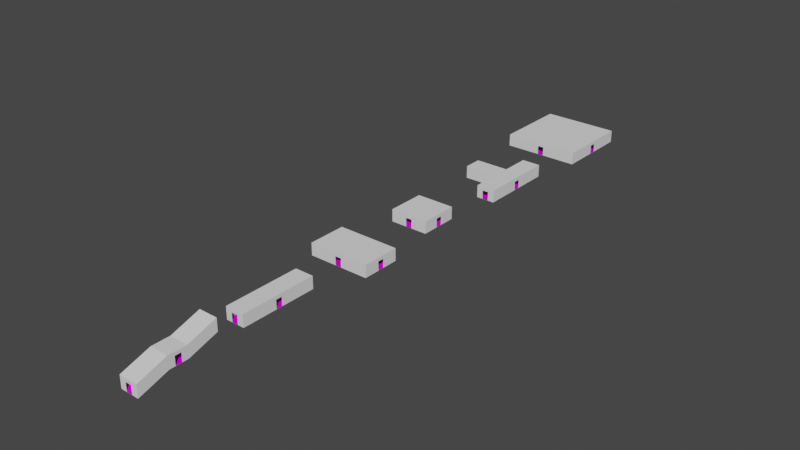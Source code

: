 # Source: template.blend  (saved by Blender 2.93.21; exported with 4.5.12 LTS)
import bpy
from mathutils import Matrix  # noqa: F401  (used for matrix-valued properties, if any)

bpy.ops.wm.read_factory_settings(use_empty=True)
scene = bpy.context.scene
scene.name = 'Scene'

# ---- collections
col_room1 = bpy.data.collections.new('Room1'); scene.collection.children.link(col_room1)
col_room3 = bpy.data.collections.new('Room3'); scene.collection.children.link(col_room3)
col_room2 = bpy.data.collections.new('Room2'); scene.collection.children.link(col_room2)
col_room4 = bpy.data.collections.new('Room4'); scene.collection.children.link(col_room4)
col_room5 = bpy.data.collections.new('Room5'); scene.collection.children.link(col_room5)
col_room6 = bpy.data.collections.new('Room6'); scene.collection.children.link(col_room6)
col_template = bpy.data.collections.new('Template'); scene.collection.children.link(col_template)

# ---- images (referenced by path relative to the original .blend; pixels are not part of the script)
import os
ASSET_DIR = os.environ.get("B2B_ASSET_DIR", "")  # directory of the original .blend (textures are referenced by path, not embedded)
HERE = os.path.dirname(os.path.abspath(__file__))  # packed textures are extracted next to this script under _unpacked/

def load_image(name, relpath, width, height, colorspace="sRGB"):
    """Load a texture the original file referenced (path relative to the .blend, or extracted next to this script)."""
    p = next((c for c in (os.path.join(HERE, relpath), os.path.join(ASSET_DIR, relpath)) if relpath and os.path.exists(c)), "")
    if p:
        img = bpy.data.images.load(p, check_existing=True)
        img.name = name
    else:  # same state as the original file: an image datablock whose file is absent (Cycles renders it pink)
        img = bpy.data.images.new(name, width, height)
        img.source = "FILE"
        img.filepath = "//" + (relpath or name)
    img.colorspace_settings.name = colorspace
    return img
img_floor_psd = load_image('floor.psd', 'floor.psd', 1024, 1024, 'sRGB')
img_floor_psd_002 = load_image('floor.psd.002', 'floor.psd', 1024, 1024, 'sRGB')

# ---- materials (node trees are filled in below, after node groups)
mat_materialdoor = bpy.data.materials.new('MaterialDoor')
mat_materialdoor.alpha_threshold = 0.0
mat_materialdoor.use_transparent_shadow = False
mat_materialdoor.line_color = (0.0, 0.0, 0.0, 1.0)
mat_materialdoor_002 = bpy.data.materials.new('MaterialDoor.002')
mat_materialdoor_002.alpha_threshold = 0.0
mat_materialdoor_002.use_transparent_shadow = False
mat_materialdoor_002.line_color = (0.0, 0.0, 0.0, 1.0)

# ---- material node trees
mat_materialdoor.use_nodes = True; mat_materialdoor.node_tree.nodes.clear()
_N = mat_materialdoor.node_tree.nodes; _L = mat_materialdoor.node_tree.links
n0 = _N.new('ShaderNodeOutputMaterial'); n0.name = 'Material Output'; n0.location = (300, 300)
n1 = _N.new('ShaderNodeBsdfPrincipled'); n1.name = 'Principled BSDF'; n1.location = (10, 300)
n1.distribution = 'GGX'
n1.subsurface_method = 'BURLEY'
n1.inputs[2].default_value = 0.4
n1.inputs[3].default_value = 1.45
n1.inputs[27].default_value = (0.0, 0.0, 0.0, 1.0)
n1.inputs[28].default_value = 1.0
n2 = _N.new('ShaderNodeTexImage'); n2.name = 'Image Texture'; n2.location = (-280, 280)
n2.image = img_floor_psd
_L.new(n1.outputs[0], n0.inputs[0])
_L.new(n2.outputs[0], n1.inputs[0])
n0.is_active_output = True
mat_materialdoor_002.use_nodes = True; mat_materialdoor_002.node_tree.nodes.clear()
_N = mat_materialdoor_002.node_tree.nodes; _L = mat_materialdoor_002.node_tree.links
n0 = _N.new('ShaderNodeOutputMaterial'); n0.name = 'Material Output'; n0.location = (300, 300)
n1 = _N.new('ShaderNodeBsdfPrincipled'); n1.name = 'Principled BSDF'; n1.location = (10, 300)
n1.distribution = 'GGX'
n1.subsurface_method = 'BURLEY'
n1.inputs[2].default_value = 0.4
n1.inputs[3].default_value = 1.45
n1.inputs[27].default_value = (0.0, 0.0, 0.0, 1.0)
n1.inputs[28].default_value = 1.0
n2 = _N.new('ShaderNodeTexImage'); n2.name = 'Image Texture'; n2.location = (-280, 280)
n2.image = img_floor_psd_002
_L.new(n1.outputs[0], n0.inputs[0])
_L.new(n2.outputs[0], n1.inputs[0])
n0.is_active_output = True

# ---- world
world_world = bpy.data.worlds.new('World'); scene.world = world_world
world_world.use_nodes = True; world_world.node_tree.nodes.clear()
_N = world_world.node_tree.nodes; _L = world_world.node_tree.links
n0 = _N.new('ShaderNodeOutputWorld'); n0.name = 'World Output'; n0.location = (300, 300)
n1 = _N.new('ShaderNodeBackground'); n1.name = 'Background'; n1.location = (10, 300)
n1.inputs[0].default_value = (0.05088, 0.05088, 0.05088, 1.0)
_L.new(n1.outputs[0], n0.inputs[0])
n0.is_active_output = True
world_world.color = (0.05088, 0.05088, 0.05088)
world_world.use_sun_shadow = False
world_world.sun_shadow_jitter_overblur = 0.0

# ---- meshes
me_plane_001 = bpy.data.meshes.new('Plane.001')
me_plane_001.from_pydata([(-1.0, -1.0, 0.0), (1.0, -1.0, 0.0), (-1.0, 1.0, 0.0), (1.0, 1.0, 0.0), (-1.0, 0.3333, 0.0), (-1.0, -0.3333, 0.0), (1.0, -0.3333, 0.0), (1.0, 0.3333, 0.0), (-0.4317, -1.0, 0.0), (-0.4317, 1.0, 0.0), (-0.4317, -0.3333, 0.0), (-0.4317, 0.3333, 0.0), (-1.0, -1.0, -25.0), (1.0, -1.0, -25.0), (-1.0, 1.0, -25.0), (1.0, 1.0, -25.0), (-1.0, 0.3333, -25.0), (-1.0, -0.3333, -25.0), (1.0, -0.3333, -25.0), (1.0, 0.3333, -25.0), (-0.4317, -1.0, -25.0), (-0.4317, 1.0, -25.0), (-0.4317, -0.3333, -25.0), (-0.4317, 0.3333, -25.0), (-1.0, -4.167, -15.51), (1.0, -4.167, -15.51), (-1.0, -4.167, -9.493), (1.0, -4.167, -9.493), (-1.0, -4.167, -11.5), (-1.0, -4.167, -13.5), (1.0, -4.167, -13.5), (1.0, -4.167, -11.5), (-0.4317, -4.167, -15.51), (-0.4317, -4.167, -9.493), (-0.4317, -4.167, -13.5), (-0.4317, -4.167, -11.5), (-1.0, 4.167, -15.51), (1.0, 4.167, -15.51), (-1.0, 4.167, -9.493), (1.0, 4.167, -9.493), (-1.0, 4.167, -11.5), (-1.0, 4.167, -13.5), (1.0, 4.167, -13.5), (1.0, 4.167, -11.5), (-0.4317, 4.167, -15.51), (-0.4317, 4.167, -9.493), (-0.4317, 4.167, -13.5), (-0.4317, 4.167, -11.5), (-1.0, -4.167, 0.0), (1.0, -4.167, 0.0), (-1.0, 4.167, 0.0), (1.0, 4.167, 0.0), (-0.4317, -4.167, 0.0), (-0.4317, 4.167, 0.0), (-1.0, -4.167, -25.0), (1.0, -4.167, -25.0), (-1.0, 4.167, -25.0), (1.0, 4.167, -25.0), (-0.4317, -4.167, -25.0), (-0.4317, 4.167, -25.0)], [], [(11, 9, 3, 7), (8, 10, 6, 1), (5, 4, 11, 10), (0, 5, 10, 8), (4, 2, 9, 11), (23, 19, 15, 21), (20, 13, 18, 22), (17, 22, 23, 16), (12, 20, 22, 17), (16, 23, 21, 14), (35, 33, 27, 31), (32, 34, 30, 25), (29, 28, 35, 34), (24, 29, 34, 32), (28, 26, 33, 35), (47, 43, 39, 45), (44, 37, 42, 46), (41, 46, 47, 40), (36, 44, 46, 41), (40, 47, 45, 38), (8, 52, 48, 0), (20, 12, 54, 58), (2, 50, 53, 9), (1, 49, 52, 8), (9, 53, 51, 3), (14, 21, 59, 56), (13, 20, 58, 55), (21, 15, 57, 59), (32, 58, 54, 24), (25, 55, 58, 32), (27, 33, 52, 49), (33, 26, 48, 52), (38, 45, 53, 50), (45, 39, 51, 53), (36, 56, 59, 44), (44, 59, 57, 37)])
_uv = me_plane_001.uv_layers.new(name='UVMap')
_uv.uv.foreach_set('vector', [0.2841, 0.6667, 0.2841, 1.0, 1.0, 1.0, 1.0, 0.6667, 0.2841, 0.0, 0.2841, 0.3333, 1.0, 0.3333, 1.0, 0.0, 0.0, 0.3333, 0.0, 0.6667, 0.2841, 0.6667, 0.2841, 0.3333, 0.0, 0.0, 0.0, 0.3333, 0.2841, 0.3333, 0.2841, 0.0, 0.0, 0.6667, 0.0, 1.0, 0.2841, 1.0, 0.2841, 0.6667, 0.2841, 0.6667, 1.0, 0.6667, 1.0, 1.0, 0.2841, 1.0, 0.2841, 0.0, 1.0, 0.0, 1.0, 0.3333, 0.2841, 0.3333, 0.0, 0.3333, 0.2841, 0.3333, 0.2841, 0.6667, 0.0, 0.6667, 0.0, 0.0, 0.2841, 0.0, 0.2841, 0.3333, 0.0, 0.3333, 0.0, 0.6667, 0.2841, 0.6667, 0.2841, 1.0, 0.0, 1.0, 0.2841, 0.6667, 0.2841, 1.0, 1.0, 1.0, 1.0, 0.6667, 0.2841, 0.0, 0.2841, 0.3333, 1.0, 0.3333, 1.0, 0.0, 0.0, 0.3333, 0.0, 0.6667, 0.2841, 0.6667, 0.2841, 0.3333, 0.0, 0.0, 0.0, 0.3333, 0.2841, 0.3333, 0.2841, 0.0, 0.0, 0.6667, 0.0, 1.0, 0.2841, 1.0, 0.2841, 0.6667, 0.2841, 0.6667, 1.0, 0.6667, 1.0, 1.0, 0.2841, 1.0, 0.2841, 0.0, 1.0, 0.0, 1.0, 0.3333, 0.2841, 0.3333, 0.0, 0.3333, 0.2841, 0.3333, 0.2841, 0.6667, 0.0, 0.6667, 0.0, 0.0, 0.2841, 0.0, 0.2841, 0.3333, 0.0, 0.3333, 0.0, 0.6667, 0.2841, 0.6667, 0.2841, 1.0, 0.0, 1.0, 0.2841, 0.0, 0.2841, 0.0, 0.0, 0.0, 0.0, 0.0, 0.2841, 0.0, 0.0, 0.0, 0.0, 0.0, 0.2841, 0.0, 0.0, 1.0, 0.0, 1.0, 0.2841, 1.0, 0.2841, 1.0, 1.0, 0.0, 1.0, 0.0, 0.2841, 0.0, 0.2841, 0.0, 0.2841, 1.0, 0.2841, 1.0, 1.0, 1.0, 1.0, 1.0, 0.0, 1.0, 0.2841, 1.0, 0.2841, 1.0, 0.0, 1.0, 1.0, 0.0, 0.2841, 0.0, 0.2841, 0.0, 1.0, 0.0, 0.2841, 1.0, 1.0, 1.0, 1.0, 1.0, 0.2841, 1.0, 0.2841, 0.0, 0.2841, 0.0, 0.0, 0.0, 0.0, 0.0, 1.0, 0.0, 1.0, 0.0, 0.2841, 0.0, 0.2841, 0.0, 1.0, 1.0, 0.2841, 1.0, 0.2841, 0.0, 1.0, 0.0, 0.2841, 1.0, 0.0, 1.0, 0.0, 0.0, 0.2841, 0.0, 0.0, 1.0, 0.2841, 1.0, 0.2841, 1.0, 0.0, 1.0, 0.2841, 1.0, 1.0, 1.0, 1.0, 1.0, 0.2841, 1.0, 0.0, 0.0, 0.0, 1.0, 0.2841, 1.0, 0.2841, 0.0, 0.2841, 0.0, 0.2841, 1.0, 1.0, 1.0, 1.0, 0.0])
me_plane_001.use_remesh_fix_poles = True
me_plane_001.use_remesh_preserve_attributes = False
me_plane_001.update()
me_plane_005 = bpy.data.meshes.new('Plane.005')
me_plane_005.from_pydata([(-12.42, -12.5, 0.5), (12.58, -12.5, 0.5), (-12.42, 12.5, 0.5), (12.58, 12.5, 0.5)], [], [(0, 1, 3, 2)])
_uv = me_plane_005.uv_layers.new(name='UVMap')
_uv.uv.foreach_set('vector', [21.46, 21.46, -20.46, 21.46, -20.46, -20.46, 21.46, -20.46])
me_plane_005.materials.append(mat_materialdoor)
me_plane_005.use_remesh_fix_poles = True
me_plane_005.use_remesh_preserve_attributes = False
me_plane_005.update()
me_plane_006 = bpy.data.meshes.new('Plane.006')
me_plane_006.from_pydata([(-12.42, -12.5, 0.5), (12.58, -12.5, 0.5), (-12.42, 12.5, 0.5), (12.58, 12.5, 0.5)], [], [(0, 2, 3, 1)])
_uv = me_plane_006.uv_layers.new(name='UVMap')
_uv.uv.foreach_set('vector', [0.0, 0.0, 0.0, 1.0, 1.0, 1.0, 1.0, 0.0])
me_plane_006.use_remesh_fix_poles = True
me_plane_006.use_remesh_preserve_attributes = False
me_plane_006.update()
me_plane_008 = bpy.data.meshes.new('Plane.008')
me_plane_008.from_pydata([(-1.0, -1.0, -6.25), (1.0, -1.0, -6.25), (-1.0, 1.0, -6.25), (1.0, 1.0, -6.25), (-1.0, 0.3333, -6.25), (-1.0, -0.3333, -6.25), (1.0, -0.3333, -6.25), (1.0, 0.3333, -6.25), (-0.4317, -1.0, -6.25), (-0.4317, 1.0, -6.25), (-0.4317, -0.3333, -6.25), (-0.4317, 0.3333, -6.25), (-1.0, -1.0, -18.75), (1.0, -1.0, -18.75), (-1.0, 1.0, -18.75), (1.0, 1.0, -18.75), (-1.0, 0.3333, -18.75), (-1.0, -0.3333, -18.75), (1.0, -0.3333, -18.75), (1.0, 0.3333, -18.75), (-0.4317, -1.0, -18.75), (-0.4317, 1.0, -18.75), (-0.4317, -0.3333, -18.75), (-0.4317, 0.3333, -18.75), (-1.0, -2.083, -15.51), (1.0, -2.083, -15.51), (-1.0, -2.083, -9.493), (1.0, -2.083, -9.493), (-1.0, -2.083, -11.5), (-1.0, -2.083, -13.5), (1.0, -2.083, -13.5), (1.0, -2.083, -11.5), (-0.4317, -2.083, -15.51), (-0.4317, -2.083, -9.493), (-0.4317, -2.083, -13.5), (-0.4317, -2.083, -11.5), (-1.0, 2.083, -15.51), (1.0, 2.083, -15.51), (-1.0, 2.083, -9.493), (1.0, 2.083, -9.493), (-1.0, 2.083, -11.5), (-1.0, 2.083, -13.5), (1.0, 2.083, -13.5), (1.0, 2.083, -11.5), (-0.4317, 2.083, -15.51), (-0.4317, 2.083, -9.493), (-0.4317, 2.083, -13.5), (-0.4317, 2.083, -11.5), (-1.0, -2.083, -6.25), (1.0, -2.083, -6.25), (-1.0, 2.083, -6.25), (1.0, 2.083, -6.25), (-0.4317, -2.083, -6.25), (-0.4317, 2.083, -6.25), (-1.0, -2.083, -18.75), (1.0, -2.083, -18.75), (-1.0, 2.083, -18.75), (1.0, 2.083, -18.75), (-0.4317, -2.083, -18.75), (-0.4317, 2.083, -18.75)], [], [(11, 9, 3, 7), (8, 10, 6, 1), (5, 4, 11, 10), (0, 5, 10, 8), (4, 2, 9, 11), (23, 19, 15, 21), (20, 13, 18, 22), (17, 22, 23, 16), (12, 20, 22, 17), (16, 23, 21, 14), (35, 33, 27, 31), (32, 34, 30, 25), (29, 28, 35, 34), (24, 29, 34, 32), (28, 26, 33, 35), (47, 43, 39, 45), (44, 37, 42, 46), (41, 46, 47, 40), (36, 44, 46, 41), (40, 47, 45, 38), (8, 52, 48, 0), (20, 12, 54, 58), (2, 50, 53, 9), (1, 49, 52, 8), (9, 53, 51, 3), (14, 21, 59, 56), (13, 20, 58, 55), (21, 15, 57, 59), (32, 58, 54, 24), (25, 55, 58, 32), (27, 33, 52, 49), (33, 26, 48, 52), (38, 45, 53, 50), (45, 39, 51, 53), (36, 56, 59, 44), (44, 59, 57, 37)])
_uv = me_plane_008.uv_layers.new(name='UVMap')
_uv.uv.foreach_set('vector', [0.2841, 0.6667, 0.2841, 1.0, 1.0, 1.0, 1.0, 0.6667, 0.2841, 0.0, 0.2841, 0.3333, 1.0, 0.3333, 1.0, 0.0, 0.0, 0.3333, 0.0, 0.6667, 0.2841, 0.6667, 0.2841, 0.3333, 0.0, 0.0, 0.0, 0.3333, 0.2841, 0.3333, 0.2841, 0.0, 0.0, 0.6667, 0.0, 1.0, 0.2841, 1.0, 0.2841, 0.6667, 0.2841, 0.6667, 1.0, 0.6667, 1.0, 1.0, 0.2841, 1.0, 0.2841, 0.0, 1.0, 0.0, 1.0, 0.3333, 0.2841, 0.3333, 0.0, 0.3333, 0.2841, 0.3333, 0.2841, 0.6667, 0.0, 0.6667, 0.0, 0.0, 0.2841, 0.0, 0.2841, 0.3333, 0.0, 0.3333, 0.0, 0.6667, 0.2841, 0.6667, 0.2841, 1.0, 0.0, 1.0, 0.2841, 0.6667, 0.2841, 1.0, 1.0, 1.0, 1.0, 0.6667, 0.2841, 0.0, 0.2841, 0.3333, 1.0, 0.3333, 1.0, 0.0, 0.0, 0.3333, 0.0, 0.6667, 0.2841, 0.6667, 0.2841, 0.3333, 0.0, 0.0, 0.0, 0.3333, 0.2841, 0.3333, 0.2841, 0.0, 0.0, 0.6667, 0.0, 1.0, 0.2841, 1.0, 0.2841, 0.6667, 0.2841, 0.6667, 1.0, 0.6667, 1.0, 1.0, 0.2841, 1.0, 0.2841, 0.0, 1.0, 0.0, 1.0, 0.3333, 0.2841, 0.3333, 0.0, 0.3333, 0.2841, 0.3333, 0.2841, 0.6667, 0.0, 0.6667, 0.0, 0.0, 0.2841, 0.0, 0.2841, 0.3333, 0.0, 0.3333, 0.0, 0.6667, 0.2841, 0.6667, 0.2841, 1.0, 0.0, 1.0, 0.2841, 0.0, 0.2841, 0.0, 0.0, 0.0, 0.0, 0.0, 0.2841, 0.0, 0.0, 0.0, 0.0, 0.0, 0.2841, 0.0, 0.0, 1.0, 0.0, 1.0, 0.2841, 1.0, 0.2841, 1.0, 1.0, 0.0, 1.0, 0.0, 0.2841, 0.0, 0.2841, 0.0, 0.2841, 1.0, 0.2841, 1.0, 1.0, 1.0, 1.0, 1.0, 0.0, 1.0, 0.2841, 1.0, 0.2841, 1.0, 0.0, 1.0, 1.0, 0.0, 0.2841, 0.0, 0.2841, 0.0, 1.0, 0.0, 0.2841, 1.0, 1.0, 1.0, 1.0, 1.0, 0.2841, 1.0, 0.2841, 0.0, 0.2841, 0.0, 0.0, 0.0, 0.0, 0.0, 1.0, 0.0, 1.0, 0.0, 0.2841, 0.0, 0.2841, 0.0, 1.0, 1.0, 0.2841, 1.0, 0.2841, 0.0, 1.0, 0.0, 0.2841, 1.0, 0.0, 1.0, 0.0, 0.0, 0.2841, 0.0, 0.0, 1.0, 0.2841, 1.0, 0.2841, 1.0, 0.0, 1.0, 0.2841, 1.0, 1.0, 1.0, 1.0, 1.0, 0.2841, 1.0, 0.0, 0.0, 0.0, 1.0, 0.2841, 1.0, 0.2841, 0.0, 0.2841, 0.0, 0.2841, 1.0, 1.0, 1.0, 1.0, 0.0])
me_plane_008.use_remesh_fix_poles = True
me_plane_008.use_remesh_preserve_attributes = False
me_plane_008.update()
me_plane_009 = bpy.data.meshes.new('Plane.009')
me_plane_009.from_pydata([(-6.168, -6.25, 0.5), (-6.168, 0.0, 0.5), (-6.168, 6.25, 0.5), (0.08165, -6.25, 0.5), (0.08165, 0.0, 0.5), (0.08165, 6.25, 0.5), (6.332, -6.25, 0.5), (6.332, 0.0, 0.5), (6.332, 6.25, 0.5)], [], [(3, 6, 7, 4), (4, 7, 8, 5), (0, 3, 4, 1), (1, 4, 5, 2)])
_uv = me_plane_009.uv_layers.new(name='UVMap')
_uv.uv.foreach_set('vector', [0.5, 10.98, -9.98, 10.98, -9.98, 0.5, 0.5, 0.5, 0.5, 0.5, -9.98, 0.5, -9.98, -9.98, 0.5, -9.98, 10.98, 10.98, 0.5, 10.98, 0.5, 0.5, 10.98, 0.5, 10.98, 0.5, 0.5, 0.5, 0.5, -9.98, 10.98, -9.98])
me_plane_009.materials.append(mat_materialdoor)
me_plane_009.use_remesh_fix_poles = True
me_plane_009.use_remesh_preserve_attributes = False
me_plane_009.update()
me_plane_010 = bpy.data.meshes.new('Plane.010')
me_plane_010.from_pydata([(-6.168, -6.25, 0.5), (6.332, -6.25, 0.5), (-6.168, 6.25, 0.5), (6.332, 6.25, 0.5)], [], [(0, 2, 3, 1)])
_uv = me_plane_010.uv_layers.new(name='UVMap')
_uv.uv.foreach_set('vector', [0.0, 0.0, 0.0, 1.0, 1.0, 1.0, 1.0, 0.0])
me_plane_010.use_remesh_fix_poles = True
me_plane_010.use_remesh_preserve_attributes = False
me_plane_010.update()
me_plane_002 = bpy.data.meshes.new('Plane.002')
me_plane_002.from_pydata([(-1.0, -1.0, 0.0), (1.0, -1.0, 0.0), (-1.0, 1.0, 0.0), (1.0, 1.0, 0.0), (-1.0, 0.3333, 0.0), (-1.0, -0.3333, 0.0), (1.0, -0.3333, 0.0), (1.0, 0.3333, 0.0), (-0.4317, -1.0, 0.0), (-0.4317, 1.0, 0.0), (-0.4317, -0.3333, 0.0), (-0.4317, 0.3333, 0.0), (-1.0, -1.0, -17.18), (1.0, -1.0, -17.18), (-1.0, 1.0, -17.18), (1.0, 1.0, -17.18), (-1.0, 0.3333, -17.18), (-1.0, -0.3333, -17.18), (1.0, -0.3333, -17.18), (1.0, 0.3333, -17.18), (-0.4317, -1.0, -17.18), (-0.4317, 1.0, -17.18), (-0.4317, -0.3333, -17.18), (-0.4317, 0.3333, -17.18), (-1.0, -4.167, -6.089), (1.0, -4.167, -6.089), (-1.0, -4.167, -0.07421), (1.0, -4.167, -0.07421), (-1.0, -4.167, -2.082), (-1.0, -4.167, -4.082), (1.0, -4.167, -4.082), (1.0, -4.167, -2.082), (-0.4317, -4.167, -6.089), (-0.4317, -4.167, -0.07421), (-0.4317, -4.167, -4.082), (-0.4317, -4.167, -2.082), (-1.0, 4.167, -6.089), (1.0, 4.167, -6.089), (-1.0, 4.167, -0.07421), (1.0, 4.167, -0.07421), (-1.0, 4.167, -2.082), (-1.0, 4.167, -4.082), (1.0, 4.167, -4.082), (1.0, 4.167, -2.082), (-0.4317, 4.167, -6.089), (-0.4317, 4.167, -0.07421), (-0.4317, 4.167, -4.082), (-0.4317, 4.167, -2.082), (-1.0, -4.167, 0.0), (1.0, -4.167, 0.0), (-1.0, 4.167, 0.0), (1.0, 4.167, 0.0), (-0.4317, -4.167, 0.0), (-0.4317, 4.167, 0.0), (1.0, -1.0, -6.077), (-1.0, 1.0, -6.077), (-1.0, -1.0, -6.077), (-0.4317, 1.0, -6.077), (-0.4317, -1.0, -6.077), (1.0, 1.0, -6.077)], [], [(11, 9, 3, 7), (8, 10, 6, 1), (5, 4, 11, 10), (0, 5, 10, 8), (4, 2, 9, 11), (23, 19, 15, 21), (20, 13, 18, 22), (17, 22, 23, 16), (12, 20, 22, 17), (16, 23, 21, 14), (35, 33, 27, 31), (32, 34, 30, 25), (29, 28, 35, 34), (24, 29, 34, 32), (28, 26, 33, 35), (47, 43, 39, 45), (44, 37, 42, 46), (41, 46, 47, 40), (36, 44, 46, 41), (40, 47, 45, 38), (8, 52, 48, 0), (2, 50, 53, 9), (1, 49, 52, 8), (9, 53, 51, 3), (20, 12, 56, 58), (14, 21, 57, 55), (27, 33, 52, 49), (33, 26, 48, 52), (38, 45, 53, 50), (45, 39, 51, 53), (21, 15, 59, 57), (13, 20, 58, 54), (36, 55, 57, 44), (44, 57, 59, 37), (32, 58, 56, 24), (25, 54, 58, 32)])
_uv = me_plane_002.uv_layers.new(name='UVMap')
_uv.uv.foreach_set('vector', [0.2841, 0.6667, 0.2841, 1.0, 1.0, 1.0, 1.0, 0.6667, 0.2841, 0.0, 0.2841, 0.3333, 1.0, 0.3333, 1.0, 0.0, 0.0, 0.3333, 0.0, 0.6667, 0.2841, 0.6667, 0.2841, 0.3333, 0.0, 0.0, 0.0, 0.3333, 0.2841, 0.3333, 0.2841, 0.0, 0.0, 0.6667, 0.0, 1.0, 0.2841, 1.0, 0.2841, 0.6667, 0.2841, 0.6667, 1.0, 0.6667, 1.0, 1.0, 0.2841, 1.0, 0.2841, 0.0, 1.0, 0.0, 1.0, 0.3333, 0.2841, 0.3333, 0.0, 0.3333, 0.2841, 0.3333, 0.2841, 0.6667, 0.0, 0.6667, 0.0, 0.0, 0.2841, 0.0, 0.2841, 0.3333, 0.0, 0.3333, 0.0, 0.6667, 0.2841, 0.6667, 0.2841, 1.0, 0.0, 1.0, 0.2841, 0.6667, 0.2841, 1.0, 1.0, 1.0, 1.0, 0.6667, 0.2841, 0.0, 0.2841, 0.3333, 1.0, 0.3333, 1.0, 0.0, 0.0, 0.3333, 0.0, 0.6667, 0.2841, 0.6667, 0.2841, 0.3333, 0.0, 0.0, 0.0, 0.3333, 0.2841, 0.3333, 0.2841, 0.0, 0.0, 0.6667, 0.0, 1.0, 0.2841, 1.0, 0.2841, 0.6667, 0.2841, 0.6667, 1.0, 0.6667, 1.0, 1.0, 0.2841, 1.0, 0.2841, 0.0, 1.0, 0.0, 1.0, 0.3333, 0.2841, 0.3333, 0.0, 0.3333, 0.2841, 0.3333, 0.2841, 0.6667, 0.0, 0.6667, 0.0, 0.0, 0.2841, 0.0, 0.2841, 0.3333, 0.0, 0.3333, 0.0, 0.6667, 0.2841, 0.6667, 0.2841, 1.0, 0.0, 1.0, 0.2841, 0.0, 0.2841, 0.0, 0.0, 0.0, 0.0, 0.0, 0.0, 1.0, 0.0, 1.0, 0.2841, 1.0, 0.2841, 1.0, 1.0, 0.0, 1.0, 0.0, 0.2841, 0.0, 0.2841, 0.0, 0.2841, 1.0, 0.2841, 1.0, 1.0, 1.0, 1.0, 1.0, 0.2841, 0.0, 0.0, 0.0, 0.0, 0.0, 0.2841, 0.0, 0.0, 1.0, 0.2841, 1.0, 0.2841, 1.0, 0.0, 1.0, 1.0, 1.0, 0.2841, 1.0, 0.2841, 0.0, 1.0, 0.0, 0.2841, 1.0, 0.0, 1.0, 0.0, 0.0, 0.2841, 0.0, 0.0, 1.0, 0.2841, 1.0, 0.2841, 1.0, 0.0, 1.0, 0.2841, 1.0, 1.0, 1.0, 1.0, 1.0, 0.2841, 1.0, 0.2841, 1.0, 1.0, 1.0, 1.0, 1.0, 0.2841, 1.0, 1.0, 0.0, 0.2841, 0.0, 0.2841, 0.0, 1.0, 0.0, 0.0, 0.0, 0.0, 1.0, 0.2841, 1.0, 0.2841, 0.0, 0.2841, 0.0, 0.2841, 1.0, 1.0, 1.0, 1.0, 0.0, 0.2841, 0.0, 0.2841, 0.0, 0.0, 0.0, 0.0, 0.0, 1.0, 0.0, 1.0, 0.0, 0.2841, 0.0, 0.2841, 0.0])
me_plane_002.use_remesh_fix_poles = True
me_plane_002.use_remesh_preserve_attributes = False
me_plane_002.update()
me_plane_004 = bpy.data.meshes.new('Plane.004')
me_plane_004.from_pydata([(12.58, -12.5, 0.5), (12.58, 12.5, 0.5), (12.58, 3.054, 0.5), (-4.606, 3.008, 0.5), (12.58, -3.077, 0.5), (-4.606, -3.008, 0.5), (6.49, -12.5, 0.5), (6.505, 12.5, 0.5), (6.505, 3.008, 0.5), (6.49, -3.008, 0.5)], [], [(8, 2, 1, 7), (9, 4, 2, 8), (6, 0, 4, 9), (5, 9, 8, 3)])
_uv = me_plane_004.uv_layers.new(name='UVMap')
_uv.uv.foreach_set('vector', [-10.13, -4.621, -20.46, -4.621, -20.46, -20.46, -10.13, -20.46, -10.13, 5.66, -20.46, 5.66, -20.46, -4.621, -10.13, -4.621, -10.13, 21.46, -20.46, 21.46, -20.46, 5.66, -10.13, 5.66, 8.398, 5.66, -10.13, 5.66, -10.13, -4.621, 8.398, -4.621])
me_plane_004.materials.append(mat_materialdoor)
me_plane_004.use_remesh_fix_poles = True
me_plane_004.use_remesh_preserve_attributes = False
me_plane_004.update()
me_plane_007 = bpy.data.meshes.new('Plane.007')
me_plane_007.from_pydata([(12.58, -12.5, 0.5), (12.58, 12.5, 0.5), (-4.635, 3.009, 0.5), (12.58, 3.009, 0.5), (-4.635, -2.993, 0.5), (12.58, -3.109, 0.5), (6.45, -12.5, 0.5), (6.45, 12.5, 0.5), (6.45, 3.009, 0.5), (6.45, -2.993, 0.5)], [], [(8, 7, 1, 3), (9, 8, 3, 5), (6, 9, 5, 0), (4, 2, 8, 9)])
_uv = me_plane_007.uv_layers.new(name='UVMap')
_uv.uv.foreach_set('vector', [0.7547, 0.6203, 0.7547, 1.0, 1.0, 1.0, 1.0, 0.6203, 0.7547, 0.3756, 0.7547, 0.6203, 1.0, 0.6203, 1.0, 0.3756, 0.7547, 0.0, 0.7547, 0.3756, 1.0, 0.3756, 1.0, 0.0, 0.0, 0.3756, 0.0, 0.6203, 0.7547, 0.6203, 0.7547, 0.3756])
me_plane_007.use_remesh_fix_poles = True
me_plane_007.use_remesh_preserve_attributes = False
me_plane_007.update()
me_plane_014 = bpy.data.meshes.new('Plane.014')
me_plane_014.from_pydata([(-1.0, -1.0, -2.5), (1.0, -1.0, -2.5), (-1.0, 1.0, -2.5), (1.0, 1.0, -2.5), (-1.0, 0.3333, -2.5), (-1.0, -0.3333, -2.5), (1.0, -0.3333, -2.5), (1.0, 0.3333, -2.5), (-0.4317, -1.0, -2.5), (-0.4317, 1.0, -2.5), (-0.4317, -0.3333, -2.5), (-0.4317, 0.3333, -2.5), (-1.0, -1.0, -22.5), (1.0, -1.0, -22.5), (-1.0, 1.0, -22.5), (1.0, 1.0, -22.5), (-1.0, 0.3333, -22.5), (-1.0, -0.3333, -22.5), (1.0, -0.3333, -22.5), (1.0, 0.3333, -22.5), (-0.4317, -1.0, -22.5), (-0.4317, 1.0, -22.5), (-0.4317, -0.3333, -22.5), (-0.4317, 0.3333, -22.5), (-1.0, -2.083, -15.51), (1.0, -2.083, -15.51), (-1.0, -2.083, -9.493), (1.0, -2.083, -9.493), (-1.0, -2.083, -11.5), (-1.0, -2.083, -13.5), (1.0, -2.083, -13.5), (1.0, -2.083, -11.5), (-0.4317, -2.083, -15.51), (-0.4317, -2.083, -9.493), (-0.4317, -2.083, -13.5), (-0.4317, -2.083, -11.5), (-1.0, 2.083, -15.51), (1.0, 2.083, -15.51), (-1.0, 2.083, -9.493), (1.0, 2.083, -9.493), (-1.0, 2.083, -11.5), (-1.0, 2.083, -13.5), (1.0, 2.083, -13.5), (1.0, 2.083, -11.5), (-0.4317, 2.083, -15.51), (-0.4317, 2.083, -9.493), (-0.4317, 2.083, -13.5), (-0.4317, 2.083, -11.5), (-1.0, -2.083, -2.5), (1.0, -2.083, -2.5), (-1.0, 2.083, -2.5), (1.0, 2.083, -2.5), (-0.4317, -2.083, -2.5), (-0.4317, 2.083, -2.5), (-1.0, -2.083, -22.5), (1.0, -2.083, -22.5), (-1.0, 2.083, -22.5), (1.0, 2.083, -22.5), (-0.4317, -2.083, -22.5), (-0.4317, 2.083, -22.5)], [], [(11, 9, 3, 7), (8, 10, 6, 1), (5, 4, 11, 10), (0, 5, 10, 8), (4, 2, 9, 11), (23, 19, 15, 21), (20, 13, 18, 22), (17, 22, 23, 16), (12, 20, 22, 17), (16, 23, 21, 14), (35, 33, 27, 31), (32, 34, 30, 25), (29, 28, 35, 34), (24, 29, 34, 32), (28, 26, 33, 35), (47, 43, 39, 45), (44, 37, 42, 46), (41, 46, 47, 40), (36, 44, 46, 41), (40, 47, 45, 38), (8, 52, 48, 0), (20, 12, 54, 58), (2, 50, 53, 9), (1, 49, 52, 8), (9, 53, 51, 3), (14, 21, 59, 56), (13, 20, 58, 55), (21, 15, 57, 59), (32, 58, 54, 24), (25, 55, 58, 32), (27, 33, 52, 49), (33, 26, 48, 52), (38, 45, 53, 50), (45, 39, 51, 53), (36, 56, 59, 44), (44, 59, 57, 37)])
_uv = me_plane_014.uv_layers.new(name='UVMap')
_uv.uv.foreach_set('vector', [0.2841, 0.6667, 0.2841, 1.0, 1.0, 1.0, 1.0, 0.6667, 0.2841, 0.0, 0.2841, 0.3333, 1.0, 0.3333, 1.0, 0.0, 0.0, 0.3333, 0.0, 0.6667, 0.2841, 0.6667, 0.2841, 0.3333, 0.0, 0.0, 0.0, 0.3333, 0.2841, 0.3333, 0.2841, 0.0, 0.0, 0.6667, 0.0, 1.0, 0.2841, 1.0, 0.2841, 0.6667, 0.2841, 0.6667, 1.0, 0.6667, 1.0, 1.0, 0.2841, 1.0, 0.2841, 0.0, 1.0, 0.0, 1.0, 0.3333, 0.2841, 0.3333, 0.0, 0.3333, 0.2841, 0.3333, 0.2841, 0.6667, 0.0, 0.6667, 0.0, 0.0, 0.2841, 0.0, 0.2841, 0.3333, 0.0, 0.3333, 0.0, 0.6667, 0.2841, 0.6667, 0.2841, 1.0, 0.0, 1.0, 0.2841, 0.6667, 0.2841, 1.0, 1.0, 1.0, 1.0, 0.6667, 0.2841, 0.0, 0.2841, 0.3333, 1.0, 0.3333, 1.0, 0.0, 0.0, 0.3333, 0.0, 0.6667, 0.2841, 0.6667, 0.2841, 0.3333, 0.0, 0.0, 0.0, 0.3333, 0.2841, 0.3333, 0.2841, 0.0, 0.0, 0.6667, 0.0, 1.0, 0.2841, 1.0, 0.2841, 0.6667, 0.2841, 0.6667, 1.0, 0.6667, 1.0, 1.0, 0.2841, 1.0, 0.2841, 0.0, 1.0, 0.0, 1.0, 0.3333, 0.2841, 0.3333, 0.0, 0.3333, 0.2841, 0.3333, 0.2841, 0.6667, 0.0, 0.6667, 0.0, 0.0, 0.2841, 0.0, 0.2841, 0.3333, 0.0, 0.3333, 0.0, 0.6667, 0.2841, 0.6667, 0.2841, 1.0, 0.0, 1.0, 0.2841, 0.0, 0.2841, 0.0, 0.0, 0.0, 0.0, 0.0, 0.2841, 0.0, 0.0, 0.0, 0.0, 0.0, 0.2841, 0.0, 0.0, 1.0, 0.0, 1.0, 0.2841, 1.0, 0.2841, 1.0, 1.0, 0.0, 1.0, 0.0, 0.2841, 0.0, 0.2841, 0.0, 0.2841, 1.0, 0.2841, 1.0, 1.0, 1.0, 1.0, 1.0, 0.0, 1.0, 0.2841, 1.0, 0.2841, 1.0, 0.0, 1.0, 1.0, 0.0, 0.2841, 0.0, 0.2841, 0.0, 1.0, 0.0, 0.2841, 1.0, 1.0, 1.0, 1.0, 1.0, 0.2841, 1.0, 0.2841, 0.0, 0.2841, 0.0, 0.0, 0.0, 0.0, 0.0, 1.0, 0.0, 1.0, 0.0, 0.2841, 0.0, 0.2841, 0.0, 1.0, 1.0, 0.2841, 1.0, 0.2841, 0.0, 1.0, 0.0, 0.2841, 1.0, 0.0, 1.0, 0.0, 0.0, 0.2841, 0.0, 0.0, 1.0, 0.2841, 1.0, 0.2841, 1.0, 0.0, 1.0, 0.2841, 1.0, 1.0, 1.0, 1.0, 1.0, 0.2841, 1.0, 0.0, 0.0, 0.0, 1.0, 0.2841, 1.0, 0.2841, 0.0, 0.2841, 0.0, 0.2841, 1.0, 1.0, 1.0, 1.0, 0.0])
me_plane_014.use_remesh_fix_poles = True
me_plane_014.use_remesh_preserve_attributes = False
me_plane_014.update()
me_plane_015 = bpy.data.meshes.new('Plane.015')
me_plane_015.from_pydata([(10.04, -6.25, 0.5), (10.04, 0.0, 0.5), (10.04, 6.25, 0.5), (-9.894, -6.25, 0.5), (-9.894, 0.0, 0.5), (-9.894, 6.25, 0.5)], [], [(4, 1, 2, 5), (3, 0, 1, 4)])
_uv = me_plane_015.uv_layers.new(name='UVMap')
_uv.uv.foreach_set('vector', [17.23, 0.5, -16.19, 0.5, -16.19, -9.98, 17.23, -9.98, 17.23, 10.98, -16.19, 10.98, -16.19, 0.5, 17.23, 0.5])
me_plane_015.materials.append(mat_materialdoor)
me_plane_015.use_remesh_fix_poles = True
me_plane_015.use_remesh_preserve_attributes = False
me_plane_015.update()
me_plane_016 = bpy.data.meshes.new('Plane.016')
me_plane_016.from_pydata([(-9.918, -6.25, 0.5), (10.08, -6.25, 0.5), (-9.918, 6.25, 0.5), (10.08, 6.25, 0.5)], [], [(0, 2, 3, 1)])
_uv = me_plane_016.uv_layers.new(name='UVMap')
_uv.uv.foreach_set('vector', [0.0, 0.0, 0.0, 1.0, 1.0, 1.0, 1.0, 0.0])
me_plane_016.use_remesh_fix_poles = True
me_plane_016.use_remesh_preserve_attributes = False
me_plane_016.update()
me_plane_019 = bpy.data.meshes.new('Plane.019')
me_plane_019.from_pydata([(12.58, -12.5, 0.5), (12.58, 12.5, 0.5), (12.58, 3.009, 0.5), (12.58, -3.109, 0.5), (6.45, -12.5, 0.5), (6.45, 12.5, 0.5), (6.45, 3.009, 0.5), (6.45, -2.993, 0.5)], [], [(6, 5, 1, 2), (7, 6, 2, 3), (4, 7, 3, 0)])
_uv = me_plane_019.uv_layers.new(name='UVMap')
_uv.uv.foreach_set('vector', [0.7547, 0.6203, 0.7547, 1.0, 1.0, 1.0, 1.0, 0.6203, 0.7547, 0.3756, 0.7547, 0.6203, 1.0, 0.6203, 1.0, 0.3756, 0.7547, 0.0, 0.7547, 0.3756, 1.0, 0.3756, 1.0, 0.0])
me_plane_019.use_remesh_fix_poles = True
me_plane_019.use_remesh_preserve_attributes = False
me_plane_019.update()
me_plane_018 = bpy.data.meshes.new('Plane.018')
me_plane_018.from_pydata([(12.58, -12.5, 0.5), (12.58, 12.5, 0.5), (12.58, 3.054, 0.5), (12.58, -3.077, 0.5), (6.49, -12.5, 0.5), (6.505, 12.5, 0.5), (6.505, 3.008, 0.5), (6.49, -3.008, 0.5)], [], [(6, 2, 1, 5), (7, 3, 2, 6), (4, 0, 3, 7)])
_uv = me_plane_018.uv_layers.new(name='UVMap')
_uv.uv.foreach_set('vector', [-10.13, -4.621, -20.46, -4.621, -20.46, -20.46, -10.13, -20.46, -10.13, 5.66, -20.46, 5.66, -20.46, -4.621, -10.13, -4.621, -10.13, 21.46, -20.46, 21.46, -20.46, 5.66, -10.13, 5.66])
me_plane_018.materials.append(mat_materialdoor_002)
me_plane_018.use_remesh_fix_poles = True
me_plane_018.use_remesh_preserve_attributes = False
me_plane_018.update()
me_plane_017 = bpy.data.meshes.new('Plane.017')
me_plane_017.from_pydata([(-1.0, -1.0, 0.0), (1.0, -1.0, 0.0), (-1.0, 1.0, 0.0), (1.0, 1.0, 0.0), (-1.0, 0.3333, 0.0), (-1.0, -0.3333, 0.0), (1.0, -0.3333, 0.0), (1.0, 0.3333, 0.0), (-0.4317, -1.0, 0.0), (-0.4317, 1.0, 0.0), (-0.4317, -0.3333, 0.0), (-0.4317, 0.3333, 0.0), (-1.0, -1.0, -6.08), (1.0, -1.0, -6.08), (-1.0, 1.0, -6.08), (1.0, 1.0, -6.08), (-1.0, 0.3333, -6.08), (-1.0, -0.3333, -6.08), (1.0, -0.3333, -6.08), (1.0, 0.3333, -6.08), (-0.4317, -1.0, -6.08), (-0.4317, 1.0, -6.08), (-0.4317, -0.3333, -6.08), (-0.4317, 0.3333, -6.08), (-1.0, -4.167, -6.089), (1.0, -4.167, -6.089), (-1.0, -4.167, -0.07421), (1.0, -4.167, -0.07421), (-1.0, -4.167, -2.082), (-1.0, -4.167, -4.082), (1.0, -4.167, -4.082), (1.0, -4.167, -2.082), (-0.4317, -4.167, -6.089), (-0.4317, -4.167, -0.07421), (-0.4317, -4.167, -4.082), (-0.4317, -4.167, -2.082), (-1.0, 4.167, -6.089), (1.0, 4.167, -6.089), (-1.0, 4.167, -0.07421), (1.0, 4.167, -0.07421), (-1.0, 4.167, -2.082), (-1.0, 4.167, -4.082), (1.0, 4.167, -4.082), (1.0, 4.167, -2.082), (-0.4317, 4.167, -6.089), (-0.4317, 4.167, -0.07421), (-0.4317, 4.167, -4.082), (-0.4317, 4.167, -2.082), (-1.0, -4.167, 0.0), (1.0, -4.167, 0.0), (-1.0, 4.167, 0.0), (1.0, 4.167, 0.0), (-0.4317, -4.167, 0.0), (-0.4317, 4.167, 0.0), (1.0, -1.0, -6.077), (-1.0, 1.0, -6.077), (-1.0, -1.0, -6.077), (-0.4317, 1.0, -6.077), (-0.4317, -1.0, -6.077), (1.0, 1.0, -6.077)], [(58, 20), (15, 59), (54, 13), (21, 57), (55, 14), (12, 56)], [(11, 9, 3, 7), (8, 10, 6, 1), (5, 4, 11, 10), (0, 5, 10, 8), (4, 2, 9, 11), (23, 19, 15, 21), (20, 13, 18, 22), (17, 22, 23, 16), (12, 20, 22, 17), (16, 23, 21, 14), (35, 33, 27, 31), (32, 34, 30, 25), (29, 28, 35, 34), (24, 29, 34, 32), (28, 26, 33, 35), (47, 43, 39, 45), (44, 37, 42, 46), (41, 46, 47, 40), (36, 44, 46, 41), (40, 47, 45, 38), (8, 52, 48, 0), (2, 50, 53, 9), (1, 49, 52, 8), (9, 53, 51, 3), (15, 37, 44, 21), (20, 12, 24, 32), (27, 33, 52, 49), (33, 26, 48, 52), (38, 45, 53, 50), (45, 39, 51, 53), (13, 20, 32, 25), (21, 44, 36, 14)])
_uv = me_plane_017.uv_layers.new(name='UVMap')
_uv.uv.foreach_set('vector', [0.2841, 0.6667, 0.2841, 1.0, 1.0, 1.0, 1.0, 0.6667, 0.2841, 0.0, 0.2841, 0.3333, 1.0, 0.3333, 1.0, 0.0, 0.0, 0.3333, 0.0, 0.6667, 0.2841, 0.6667, 0.2841, 0.3333, 0.0, 0.0, 0.0, 0.3333, 0.2841, 0.3333, 0.2841, 0.0, 0.0, 0.6667, 0.0, 1.0, 0.2841, 1.0, 0.2841, 0.6667, 0.2841, 0.6667, 1.0, 0.6667, 1.0, 1.0, 0.2841, 1.0, 0.2841, 0.0, 1.0, 0.0, 1.0, 0.3333, 0.2841, 0.3333, 0.0, 0.3333, 0.2841, 0.3333, 0.2841, 0.6667, 0.0, 0.6667, 0.0, 0.0, 0.2841, 0.0, 0.2841, 0.3333, 0.0, 0.3333, 0.0, 0.6667, 0.2841, 0.6667, 0.2841, 1.0, 0.0, 1.0, 0.2841, 0.6667, 0.2841, 1.0, 1.0, 1.0, 1.0, 0.6667, 0.2841, 0.0, 0.2841, 0.3333, 1.0, 0.3333, 1.0, 0.0, 0.0, 0.3333, 0.0, 0.6667, 0.2841, 0.6667, 0.2841, 0.3333, 0.0, 0.0, 0.0, 0.3333, 0.2841, 0.3333, 0.2841, 0.0, 0.0, 0.6667, 0.0, 1.0, 0.2841, 1.0, 0.2841, 0.6667, 0.2841, 0.6667, 1.0, 0.6667, 1.0, 1.0, 0.2841, 1.0, 0.2841, 0.0, 1.0, 0.0, 1.0, 0.3333, 0.2841, 0.3333, 0.0, 0.3333, 0.2841, 0.3333, 0.2841, 0.6667, 0.0, 0.6667, 0.0, 0.0, 0.2841, 0.0, 0.2841, 0.3333, 0.0, 0.3333, 0.0, 0.6667, 0.2841, 0.6667, 0.2841, 1.0, 0.0, 1.0, 0.2841, 0.0, 0.2841, 0.0, 0.0, 0.0, 0.0, 0.0, 0.0, 1.0, 0.0, 1.0, 0.2841, 1.0, 0.2841, 1.0, 1.0, 0.0, 1.0, 0.0, 0.2841, 0.0, 0.2841, 0.0, 0.2841, 1.0, 0.2841, 1.0, 1.0, 1.0, 1.0, 1.0, 1.0, 1.0, 1.0, 0.0, 0.2841, 0.0, 0.2841, 1.0, 0.2841, 0.0, 0.0, 0.0, 0.0, 0.0, 0.2841, 0.0, 1.0, 1.0, 0.2841, 1.0, 0.2841, 0.0, 1.0, 0.0, 0.2841, 1.0, 0.0, 1.0, 0.0, 0.0, 0.2841, 0.0, 0.0, 1.0, 0.2841, 1.0, 0.2841, 1.0, 0.0, 1.0, 0.2841, 1.0, 1.0, 1.0, 1.0, 1.0, 0.2841, 1.0, 1.0, 0.0, 0.2841, 0.0, 0.2841, 0.0, 1.0, 0.0, 0.2841, 1.0, 0.2841, 0.0, 0.0, 0.0, 0.0, 1.0])
me_plane_017.use_remesh_fix_poles = True
me_plane_017.use_remesh_preserve_attributes = False
me_plane_017.update()
me_plane_026 = bpy.data.meshes.new('Plane.026')
me_plane_026.from_pydata([(12.58, -12.5, -2.5), (12.58, 12.5, 3.5), (12.58, 3.009, 0.5), (12.58, -3.109, 0.5), (6.45, -12.5, -2.5), (6.45, 12.5, 3.5), (6.45, 3.009, 0.5), (6.45, -2.993, 0.5)], [], [(6, 5, 1, 2), (7, 6, 2, 3), (4, 7, 3, 0)])
_uv = me_plane_026.uv_layers.new(name='UVMap')
_uv.uv.foreach_set('vector', [0.7547, 0.6203, 0.7547, 1.0, 1.0, 1.0, 1.0, 0.6203, 0.7547, 0.3756, 0.7547, 0.6203, 1.0, 0.6203, 1.0, 0.3756, 0.7547, 0.0, 0.7547, 0.3756, 1.0, 0.3756, 1.0, 0.0])
me_plane_026.use_remesh_fix_poles = True
me_plane_026.use_remesh_preserve_attributes = False
me_plane_026.update()
me_plane_027 = bpy.data.meshes.new('Plane.027')
me_plane_027.from_pydata([(12.58, -12.5, -2.5), (12.58, 12.5, 3.5), (12.58, 3.054, 0.5), (12.58, -3.077, 0.5), (6.49, -12.5, -2.5), (6.505, 12.5, 3.5), (6.505, 3.008, 0.5), (6.49, -3.008, 0.5)], [], [(6, 2, 1, 5), (7, 3, 2, 6), (4, 0, 3, 7)])
_uv = me_plane_027.uv_layers.new(name='UVMap')
_uv.uv.foreach_set('vector', [-10.13, -4.621, -20.46, -4.621, -20.46, -20.46, -10.13, -20.46, -10.13, 5.66, -20.46, 5.66, -20.46, -4.621, -10.13, -4.621, -10.13, 21.46, -20.46, 21.46, -20.46, 5.66, -10.13, 5.66])
me_plane_027.materials.append(mat_materialdoor_002)
me_plane_027.use_remesh_fix_poles = True
me_plane_027.use_remesh_preserve_attributes = False
me_plane_027.update()
me_plane_028 = bpy.data.meshes.new('Plane.028')
me_plane_028.from_pydata([(-1.0, -1.0, 0.0), (1.0, -1.0, 0.0), (-1.0, 1.0, 0.0), (1.0, 1.0, 0.0), (-1.0, 0.3333, 0.0), (-1.0, -0.3333, 0.0), (1.0, -0.3333, 0.0), (1.0, 0.3333, 0.0), (-0.4317, -1.0, 0.0), (-0.4317, 1.0, 0.0), (-0.4317, -0.3333, 0.0), (-0.4317, 0.3333, 0.0), (-1.0, -1.0, -6.08), (1.0, -1.0, -6.08), (-1.0, 1.0, -6.08), (1.0, 1.0, -6.08), (-1.0, 0.3333, -6.08), (-1.0, -0.3333, -6.08), (1.0, -0.3333, -6.08), (1.0, 0.3333, -6.08), (-0.4317, -1.0, -6.08), (-0.4317, 1.0, -6.08), (-0.4317, -0.3333, -6.08), (-0.4317, 0.3333, -6.08), (0.5, -4.167, -6.089), (2.5, -4.167, -6.089), (0.5, -4.167, -0.07421), (2.5, -4.167, -0.07421), (0.5, -4.167, -2.082), (0.5, -4.167, -4.082), (2.5, -4.167, -4.082), (2.5, -4.167, -2.082), (1.068, -4.167, -6.089), (1.068, -4.167, -0.07421), (1.068, -4.167, -4.082), (1.068, -4.167, -2.082), (-2.5, 4.167, -6.089), (-0.5, 4.167, -6.089), (-2.5, 4.167, -0.07421), (-0.5, 4.167, -0.07421), (-2.5, 4.167, -2.082), (-2.5, 4.167, -4.082), (-0.5, 4.167, -4.082), (-0.5, 4.167, -2.082), (-1.932, 4.167, -6.089), (-1.932, 4.167, -0.07421), (-1.932, 4.167, -4.082), (-1.932, 4.167, -2.082), (0.5, -4.167, -2.265e-07), (2.5, -4.167, -2.265e-07), (-2.5, 4.167, 2.265e-07), (-0.5, 4.167, 2.265e-07), (1.068, -4.167, -2.265e-07), (-1.932, 4.167, 2.265e-07), (1.0, -1.0, -6.077), (-1.0, 1.0, -6.077), (-1.0, -1.0, -6.077), (-0.4317, 1.0, -6.077), (-0.4317, -1.0, -6.077), (1.0, 1.0, -6.077)], [(58, 20), (15, 59), (54, 13), (21, 57), (55, 14), (12, 56)], [(11, 9, 3, 7), (8, 10, 6, 1), (5, 4, 11, 10), (0, 5, 10, 8), (4, 2, 9, 11), (23, 19, 15, 21), (20, 13, 18, 22), (17, 22, 23, 16), (12, 20, 22, 17), (16, 23, 21, 14), (35, 33, 27, 31), (32, 34, 30, 25), (29, 28, 35, 34), (24, 29, 34, 32), (28, 26, 33, 35), (47, 43, 39, 45), (44, 37, 42, 46), (41, 46, 47, 40), (36, 44, 46, 41), (40, 47, 45, 38), (8, 52, 48, 0), (2, 50, 53, 9), (1, 49, 52, 8), (9, 53, 51, 3), (15, 37, 44, 21), (20, 12, 24, 32), (27, 33, 52, 49), (33, 26, 48, 52), (38, 45, 53, 50), (45, 39, 51, 53), (13, 20, 32, 25), (21, 44, 36, 14)])
_uv = me_plane_028.uv_layers.new(name='UVMap')
_uv.uv.foreach_set('vector', [0.2841, 0.6667, 0.2841, 1.0, 1.0, 1.0, 1.0, 0.6667, 0.2841, 0.0, 0.2841, 0.3333, 1.0, 0.3333, 1.0, 0.0, 0.0, 0.3333, 0.0, 0.6667, 0.2841, 0.6667, 0.2841, 0.3333, 0.0, 0.0, 0.0, 0.3333, 0.2841, 0.3333, 0.2841, 0.0, 0.0, 0.6667, 0.0, 1.0, 0.2841, 1.0, 0.2841, 0.6667, 0.2841, 0.6667, 1.0, 0.6667, 1.0, 1.0, 0.2841, 1.0, 0.2841, 0.0, 1.0, 0.0, 1.0, 0.3333, 0.2841, 0.3333, 0.0, 0.3333, 0.2841, 0.3333, 0.2841, 0.6667, 0.0, 0.6667, 0.0, 0.0, 0.2841, 0.0, 0.2841, 0.3333, 0.0, 0.3333, 0.0, 0.6667, 0.2841, 0.6667, 0.2841, 1.0, 0.0, 1.0, 0.2841, 0.6667, 0.2841, 1.0, 1.0, 1.0, 1.0, 0.6667, 0.2841, 0.0, 0.2841, 0.3333, 1.0, 0.3333, 1.0, 0.0, 0.0, 0.3333, 0.0, 0.6667, 0.2841, 0.6667, 0.2841, 0.3333, 0.0, 0.0, 0.0, 0.3333, 0.2841, 0.3333, 0.2841, 0.0, 0.0, 0.6667, 0.0, 1.0, 0.2841, 1.0, 0.2841, 0.6667, 0.2841, 0.6667, 1.0, 0.6667, 1.0, 1.0, 0.2841, 1.0, 0.2841, 0.0, 1.0, 0.0, 1.0, 0.3333, 0.2841, 0.3333, 0.0, 0.3333, 0.2841, 0.3333, 0.2841, 0.6667, 0.0, 0.6667, 0.0, 0.0, 0.2841, 0.0, 0.2841, 0.3333, 0.0, 0.3333, 0.0, 0.6667, 0.2841, 0.6667, 0.2841, 1.0, 0.0, 1.0, 0.2841, 0.0, 0.2841, 0.0, 0.0, 0.0, 0.0, 0.0, 0.0, 1.0, 0.0, 1.0, 0.2841, 1.0, 0.2841, 1.0, 1.0, 0.0, 1.0, 0.0, 0.2841, 0.0, 0.2841, 0.0, 0.2841, 1.0, 0.2841, 1.0, 1.0, 1.0, 1.0, 1.0, 1.0, 1.0, 1.0, 0.0, 0.2841, 0.0, 0.2841, 1.0, 0.2841, 0.0, 0.0, 0.0, 0.0, 0.0, 0.2841, 0.0, 1.0, 1.0, 0.2841, 1.0, 0.2841, 0.0, 1.0, 0.0, 0.2841, 1.0, 0.0, 1.0, 0.0, 0.0, 0.2841, 0.0, 0.0, 1.0, 0.2841, 1.0, 0.2841, 1.0, 0.0, 1.0, 0.2841, 1.0, 1.0, 1.0, 1.0, 1.0, 0.2841, 1.0, 1.0, 0.0, 0.2841, 0.0, 0.2841, 0.0, 1.0, 0.0, 0.2841, 1.0, 0.2841, 0.0, 0.0, 0.0, 0.0, 1.0])
me_plane_028.use_remesh_fix_poles = True
me_plane_028.use_remesh_preserve_attributes = False
me_plane_028.update()
me_plane_003 = bpy.data.meshes.new('Plane.003')
me_plane_003.from_pydata([(-1.0, -1.0, 0.0), (1.0, -1.0, 0.0), (-1.0, 1.0, 0.0), (1.0, 1.0, 0.0), (-1.0, 0.3333, 0.0), (-1.0, -0.3333, 0.0), (1.0, -0.3333, 0.0), (1.0, 0.3333, 0.0), (-0.4317, -1.0, 0.0), (-0.4317, 1.0, 0.0), (-0.4317, -0.3333, 0.0), (-0.4317, 0.3333, 0.0)], [], [(11, 7, 3, 9), (8, 1, 6, 10), (5, 10, 11, 4), (0, 8, 10, 5), (4, 11, 9, 2)])
_uv = me_plane_003.uv_layers.new(name='UVMap')
_uv.uv.foreach_set('vector', [0.2841, 0.6667, 1.0, 0.6667, 1.0, 1.0, 0.2841, 1.0, 0.2841, 0.0, 1.0, 0.0, 1.0, 0.3333, 0.2841, 0.3333, 0.0, 0.3333, 0.2841, 0.3333, 0.2841, 0.6667, 0.0, 0.6667, 0.0, 0.0, 0.2841, 0.0, 0.2841, 0.3333, 0.0, 0.3333, 0.0, 0.6667, 0.2841, 0.6667, 0.2841, 1.0, 0.0, 1.0])
me_plane_003.use_remesh_fix_poles = True
me_plane_003.use_remesh_preserve_attributes = False
me_plane_003.update()
me_cube_001 = bpy.data.meshes.new('Cube.001')
me_cube_001.from_pydata([(-1.0, -1.0, -1.0), (-1.0, -1.0, 2.176), (-1.0, 1.0, -1.0), (-1.0, 1.0, 2.176), (1.0, -1.0, -1.0), (1.0, -1.0, 2.176), (1.0, 1.0, -1.0), (1.0, 1.0, 2.176), (-1.0, -1.0, 1.874), (-1.0, 1.0, 1.874), (1.0, 1.0, 1.874), (1.0, -1.0, 1.874), (-1.0, 10.95, -1.0), (-1.0, 10.95, 2.176), (-1.0, 12.95, -1.0), (-1.0, 12.95, 2.176), (1.0, 10.95, -1.0), (1.0, 10.95, 2.176), (1.0, 12.95, -1.0), (1.0, 12.95, 2.176), (-1.0, 10.95, 1.874), (-1.0, 12.95, 1.874), (1.0, 12.95, 1.874), (1.0, 10.95, 1.874)], [], [(8, 1, 3, 9), (10, 23, 17, 7), (10, 7, 5, 11), (11, 5, 1, 8), (2, 6, 4, 0), (7, 3, 1, 5), (4, 11, 8, 0), (6, 10, 11, 4), (2, 9, 10, 6), (0, 8, 9, 2), (20, 13, 15, 21), (21, 15, 19, 22), (22, 19, 17, 23), (9, 20, 23, 10), (14, 18, 16, 12), (19, 15, 13, 17), (16, 23, 20, 12), (18, 22, 23, 16), (14, 21, 22, 18), (12, 20, 21, 14), (3, 13, 20, 9), (3, 7, 17, 13)])
_uv = me_cube_001.uv_layers.new(name='UVMap')
_uv.uv.foreach_set('vector', [0.6067, 0.0, 0.625, 0.0, 0.625, 0.25, 0.6067, 0.25, 0.6067, 0.5, 0.6067, 0.75, 0.625, 0.75, 0.625, 0.5, 0.6067, 0.5, 0.625, 0.5, 0.625, 0.75, 0.6067, 0.75, 0.6067, 0.75, 0.625, 0.75, 0.625, 1.0, 0.6067, 1.0, 0.125, 0.5, 0.375, 0.5, 0.375, 0.75, 0.125, 0.75, 0.625, 0.5, 0.875, 0.5, 0.875, 0.75, 0.625, 0.75, 0.375, 0.75, 0.6067, 0.75, 0.6067, 1.0, 0.375, 1.0, 0.375, 0.5, 0.6067, 0.5, 0.6067, 0.75, 0.375, 0.75, 0.375, 0.25, 0.6067, 0.25, 0.6067, 0.5, 0.375, 0.5, 0.375, 0.0, 0.6067, 0.0, 0.6067, 0.25, 0.375, 0.25, 0.6067, 0.0, 0.625, 0.0, 0.625, 0.25, 0.6067, 0.25, 0.6067, 0.25, 0.625, 0.25, 0.625, 0.5, 0.6067, 0.5, 0.6067, 0.5, 0.625, 0.5, 0.625, 0.75, 0.6067, 0.75, 0.6067, 0.25, 0.6067, 1.0, 0.6067, 0.75, 0.6067, 0.5, 0.125, 0.5, 0.375, 0.5, 0.375, 0.75, 0.125, 0.75, 0.625, 0.5, 0.875, 0.5, 0.875, 0.75, 0.625, 0.75, 0.375, 0.75, 0.6067, 0.75, 0.6067, 1.0, 0.375, 1.0, 0.375, 0.5, 0.6067, 0.5, 0.6067, 0.75, 0.375, 0.75, 0.375, 0.25, 0.6067, 0.25, 0.6067, 0.5, 0.375, 0.5, 0.375, 0.0, 0.6067, 0.0, 0.6067, 0.25, 0.375, 0.25, 0.625, 0.25, 0.625, 0.0, 0.6067, 0.0, 0.6067, 0.25, 0.625, 0.25, 0.625, 0.5, 0.625, 0.75, 0.625, 0.0])
me_cube_001.use_remesh_fix_poles = True
me_cube_001.use_remesh_preserve_attributes = False
me_cube_001.update()
me_cube_002 = bpy.data.meshes.new('Cube.002')
me_cube_002.from_pydata([(-0.5102, 1.0, -1.0), (0.5102, 1.0, -1.0), (-0.5102, 1.0, 1.874), (0.5102, 1.0, 1.874), (-0.5102, 10.95, -1.0), (0.5102, 10.95, -1.0), (-0.5102, 10.95, 1.874), (0.5102, 10.95, 1.874)], [], [(0, 2, 6, 4), (1, 3, 7, 5), (6, 2, 3, 7), (7, 6, 4, 5), (4, 5, 1, 0), (0, 1, 3, 2)])
_uv = me_cube_002.uv_layers.new(name='UVMap')
_uv.uv.foreach_set('vector', [0.375, 0.25, 0.6067, 0.25, 0.6067, 1.0, 0.375, 1.0, 0.375, 0.5, 0.6067, 0.5, 0.6067, 0.75, 0.375, 0.75, 0.6067, 1.0, 0.6067, 0.25, 0.6067, 0.5, 0.6067, 0.75, 0.6067, 0.75, 0.6067, 1.0, 0.375, 1.0, 0.375, 0.75, 0.375, 1.0, 0.375, 0.75, 0.375, 0.5, 0.375, 0.25, 0.375, 0.25, 0.375, 0.5, 0.6067, 0.5, 0.6067, 0.25])
me_cube_002.use_remesh_fix_poles = True
me_cube_002.use_remesh_preserve_attributes = False
me_cube_002.update()

# ---- objects
ob_wall = bpy.data.objects.new('Wall', me_plane_001)
ob_floor = bpy.data.objects.new('Floor', me_plane_005)
ob_ceil = bpy.data.objects.new('Ceil', me_plane_006)
ob_wall_002 = bpy.data.objects.new('Wall.002', me_plane_008)
ob_floor_002 = bpy.data.objects.new('Floor.002', me_plane_009)
ob_ceil_002 = bpy.data.objects.new('Ceil.002', me_plane_010)
ob_wall_001 = bpy.data.objects.new('Wall.001', me_plane_002)
ob_floor_001 = bpy.data.objects.new('Floor.001', me_plane_004)
ob_ceil_001 = bpy.data.objects.new('Ceil.001', me_plane_007)
ob_wall_004 = bpy.data.objects.new('Wall.004', me_plane_014)
ob_floor_004 = bpy.data.objects.new('Floor.004', me_plane_015)
ob_ceil_004 = bpy.data.objects.new('Ceil.004', me_plane_016)
ob_ceil_005 = bpy.data.objects.new('Ceil.005', me_plane_019)
ob_floor_005 = bpy.data.objects.new('Floor.005', me_plane_018)
ob_wall_005 = bpy.data.objects.new('Wall.005', me_plane_017)
ob_ceil_007 = bpy.data.objects.new('Ceil.007', me_plane_026)
ob_floor_007 = bpy.data.objects.new('Floor.007', me_plane_027)
ob_wall_007 = bpy.data.objects.new('Wall.007', me_plane_028)
ob_walldoor = bpy.data.objects.new('WallDoor', me_plane_003)
ob_doorframe = bpy.data.objects.new('DoorFrame', me_cube_001)
ob_door = bpy.data.objects.new('Door', me_cube_002)

# ---- transforms, parenting, visibility, modifiers, constraints
ob_wall.location = (25.0, 0.0, 2.0)
ob_wall.rotation_euler = (-0.0, 1.571, 0.0)
ob_wall.scale = (2.0, 3.0, 1.0)
ob_floor.location = (12.43, 0.0, -0.4807)
ob_ceil.location = (12.43, 0.0, 3.5)
ob_wall_002.location = (25.0, -75.94, 2.0)
ob_wall_002.rotation_euler = (-0.0, 1.571, 0.0)
ob_wall_002.scale = (2.0, 3.0, 1.0)
ob_floor_002.location = (12.43, -75.94, -0.4807)
ob_ceil_002.location = (12.43, -75.94, 3.5)
ob_wall_001.location = (21.77, -40.15, 2.0)
ob_wall_001.rotation_euler = (-0.0, 1.571, 0.0)
ob_wall_001.scale = (2.0, 3.0, 1.0)
ob_floor_001.location = (9.193, -40.15, -0.4807)
ob_ceil_001.location = (9.193, -40.15, 3.5)
ob_wall_004.location = (25.0, -106.4, 2.0)
ob_wall_004.rotation_euler = (-0.0, 1.571, 0.0)
ob_wall_004.scale = (2.0, 3.0, 1.0)
ob_floor_004.location = (12.43, -106.4, -0.4807)
ob_ceil_004.location = (12.43, -106.4, 3.5)
ob_ceil_005.location = (3.035, -138.4, 3.5)
ob_floor_005.location = (3.035, -138.4, -0.4807)
ob_wall_005.location = (15.61, -138.4, 2.0)
ob_wall_005.rotation_euler = (-0.0, 1.571, 0.0)
ob_wall_005.scale = (2.0, 3.0, 1.0)
ob_ceil_007.location = (3.035, -171.7, 3.5)
ob_floor_007.location = (3.035, -171.7, -0.4807)
ob_wall_007.location = (15.61, -171.7, 2.0)
ob_wall_007.rotation_euler = (-0.0, 1.571, 0.0)
ob_wall_007.scale = (2.0, 3.0, 1.0)
ob_walldoor.location = (38.03, 0.0, 2.0)
ob_walldoor.rotation_euler = (-0.0, 1.571, 0.0)
ob_walldoor.scale = (2.0, 3.0, 1.0)
ob_doorframe.location = (38.04, -0.9713, 1.0)
ob_doorframe.scale = (0.1052, 0.1752, 1.0)
ob_door.location = (38.04, -0.9713, 1.0)
ob_door.scale = (0.1052, 0.1752, 1.0)

# ---- collection membership
col_room1.objects.link(ob_wall)
col_room1.objects.link(ob_floor)
col_room1.objects.link(ob_ceil)
col_room3.objects.link(ob_wall_002)
col_room3.objects.link(ob_floor_002)
col_room3.objects.link(ob_ceil_002)
col_room2.objects.link(ob_wall_001)
col_room2.objects.link(ob_floor_001)
col_room2.objects.link(ob_ceil_001)
col_room4.objects.link(ob_wall_004)
col_room4.objects.link(ob_floor_004)
col_room4.objects.link(ob_ceil_004)
col_room5.objects.link(ob_ceil_005)
col_room5.objects.link(ob_floor_005)
col_room5.objects.link(ob_wall_005)
col_room6.objects.link(ob_ceil_007)
col_room6.objects.link(ob_floor_007)
col_room6.objects.link(ob_wall_007)
col_template.objects.link(ob_walldoor)
col_template.objects.link(ob_doorframe)
col_template.objects.link(ob_door)
def _layer_coll(name, lc=None):
    lc = lc or bpy.context.view_layer.layer_collection
    for c in lc.children:
        if c.name == name: return c
        r = _layer_coll(name, c)
        if r: return r
_layer_coll('Template').exclude = True

# ---- scene / render settings (as saved in the file)
scene.frame_start = 1; scene.frame_end = 250; scene.frame_set(1)
scene.render.engine = 'BLENDER_EEVEE_NEXT'
scene.cycles.use_denoising = False
scene.cycles.samples = 128
scene.cycles.sampling_pattern = 'TABULATED_SOBOL'
scene.cycles.use_adaptive_sampling = False
scene.cycles.use_light_tree = False
scene.view_settings.view_transform = 'Filmic'
bpy.context.view_layer.update()

# ---- added for rendering (the .blend has no active camera and no usable light): camera, sun
cam_auto = bpy.data.cameras.new('AutoCamera')
cam_auto.lens = 50.0
cam_auto.sensor_width = 36.0
cam_auto.clip_end = 3232.42
ob_auto_camera = bpy.data.objects.new('AutoCamera', cam_auto)
scene.collection.objects.link(ob_auto_camera)
ob_auto_camera.location = (196.188, -306.628, 149.348)
ob_auto_camera.rotation_euler = (1.09748, -7.21219e-08, 0.694738)
scene.camera = ob_auto_camera
light_auto_sun = bpy.data.lights.new('AutoSun', 'SUN')
light_auto_sun.energy = 3.0
light_auto_sun.angle = 0.0523599
ob_auto_sun = bpy.data.objects.new('AutoSun', light_auto_sun)
scene.collection.objects.link(ob_auto_sun)
ob_auto_sun.rotation_euler = (0.872665, 0.174533, 0.523599)
bpy.context.view_layer.update()
